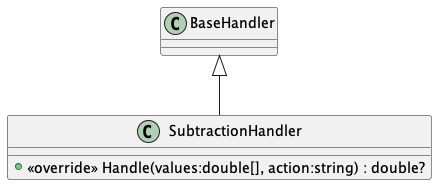

The diagram above was rendered by PlantUML. Its source (embedded in the PNG):
@startuml
class SubtractionHandler {
    + <<override>> Handle(values:double[], action:string) : double?
}
BaseHandler <|-- SubtractionHandler
@enduml